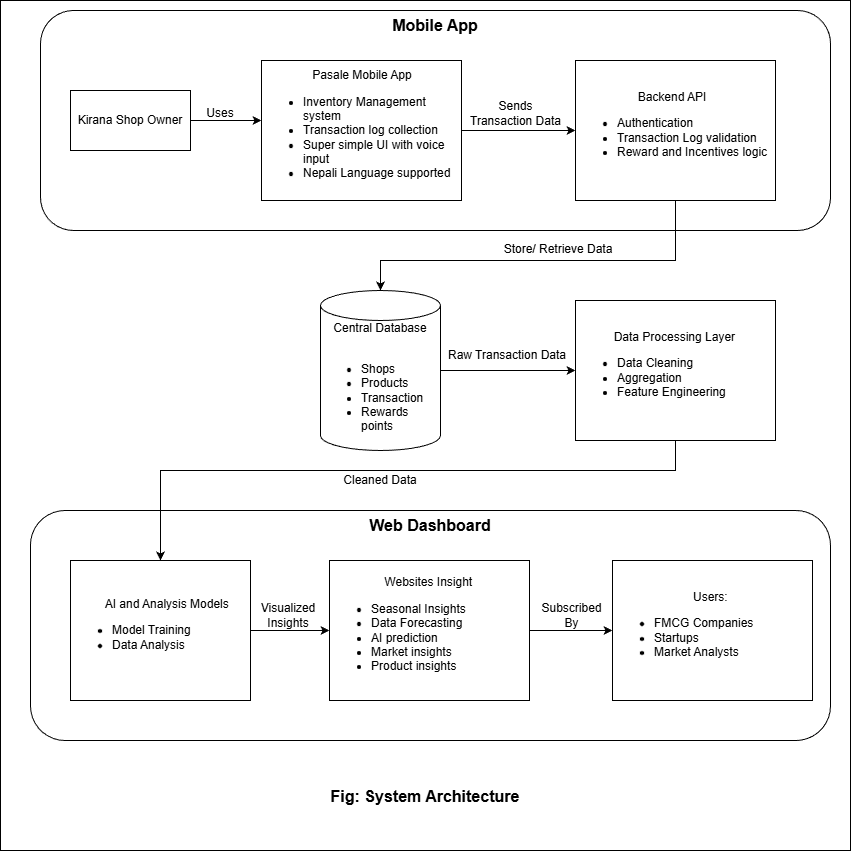

The diagram above was exported from draw.io. Its source (the exported page's mxGraphModel, read from the mxfile embedded in the PNG):
<mxGraphModel dx="1489" dy="900" grid="1" gridSize="10" guides="1" tooltips="1" connect="1" arrows="1" fold="1" page="1" pageScale="1" pageWidth="850" pageHeight="1100" math="0" shadow="0">
  <root>
    <mxCell id="0" />
    <mxCell id="1" parent="0" />
    <mxCell id="pfQHbG0DYFPc9twA3-y_-1" parent="1" style="whiteSpace=wrap;html=1;aspect=fixed;" value="" vertex="1">
      <mxGeometry height="850" width="850" as="geometry" />
    </mxCell>
    <mxCell id="0aI-1KsF_ugPLoCt6dHr-13" parent="1" style="rounded=1;whiteSpace=wrap;html=1;" value="" vertex="1">
      <mxGeometry height="230" width="800" x="30" y="510" as="geometry" />
    </mxCell>
    <mxCell id="0aI-1KsF_ugPLoCt6dHr-12" parent="1" style="rounded=1;whiteSpace=wrap;html=1;" value="" vertex="1">
      <mxGeometry height="220" width="790" x="40" y="10" as="geometry" />
    </mxCell>
    <mxCell id="0aI-1KsF_ugPLoCt6dHr-14" edge="1" parent="1" source="0aI-1KsF_ugPLoCt6dHr-1" style="edgeStyle=orthogonalEdgeStyle;rounded=0;orthogonalLoop=1;jettySize=auto;html=1;" target="0aI-1KsF_ugPLoCt6dHr-2">
      <mxGeometry relative="1" as="geometry">
        <Array as="points">
          <mxPoint x="270" y="120" />
          <mxPoint x="270" y="120" />
        </Array>
      </mxGeometry>
    </mxCell>
    <mxCell id="0aI-1KsF_ugPLoCt6dHr-1" parent="1" style="rounded=0;whiteSpace=wrap;html=1;" value="Kirana Shop Owner" vertex="1">
      <mxGeometry height="60" width="120" x="70" y="90" as="geometry" />
    </mxCell>
    <mxCell id="0aI-1KsF_ugPLoCt6dHr-21" edge="1" parent="1" source="0aI-1KsF_ugPLoCt6dHr-5" style="edgeStyle=orthogonalEdgeStyle;rounded=0;orthogonalLoop=1;jettySize=auto;html=1;" target="0aI-1KsF_ugPLoCt6dHr-6" value="">
      <mxGeometry relative="1" as="geometry" />
    </mxCell>
    <mxCell id="0aI-1KsF_ugPLoCt6dHr-5" parent="1" style="shape=cylinder3;whiteSpace=wrap;html=1;boundedLbl=1;backgroundOutline=1;size=15;" value="Central Database&lt;div&gt;&lt;br&gt;&lt;/div&gt;&lt;div style=&quot;text-align: left;&quot;&gt;&lt;ul&gt;&lt;li&gt;Shops&lt;/li&gt;&lt;li&gt;Products&lt;/li&gt;&lt;li&gt;Transaction&lt;/li&gt;&lt;li&gt;Rewards points&lt;/li&gt;&lt;/ul&gt;&lt;/div&gt;" vertex="1">
      <mxGeometry height="160" width="120" x="320" y="290" as="geometry" />
    </mxCell>
    <mxCell id="0aI-1KsF_ugPLoCt6dHr-24" edge="1" parent="1" source="0aI-1KsF_ugPLoCt6dHr-6" style="edgeStyle=orthogonalEdgeStyle;rounded=0;orthogonalLoop=1;jettySize=auto;html=1;" target="0aI-1KsF_ugPLoCt6dHr-7">
      <mxGeometry relative="1" as="geometry">
        <Array as="points">
          <mxPoint x="675" y="470" />
          <mxPoint x="160" y="470" />
        </Array>
      </mxGeometry>
    </mxCell>
    <mxCell id="0aI-1KsF_ugPLoCt6dHr-6" parent="1" style="rounded=0;whiteSpace=wrap;html=1;align=left;" value="&lt;div style=&quot;&quot;&gt;&amp;nbsp; &amp;nbsp; &amp;nbsp; &amp;nbsp; &amp;nbsp; &amp;nbsp;Data Processing Layer&lt;/div&gt;&lt;ul&gt;&lt;li style=&quot;&quot;&gt;Data Cleaning&lt;/li&gt;&lt;li&gt;Aggregation&lt;/li&gt;&lt;li&gt;Feature Engineering&lt;/li&gt;&lt;/ul&gt;" vertex="1">
      <mxGeometry height="140" width="200" x="575" y="300" as="geometry" />
    </mxCell>
    <mxCell id="0aI-1KsF_ugPLoCt6dHr-27" edge="1" parent="1" source="0aI-1KsF_ugPLoCt6dHr-7" style="edgeStyle=orthogonalEdgeStyle;rounded=0;orthogonalLoop=1;jettySize=auto;html=1;" target="0aI-1KsF_ugPLoCt6dHr-10">
      <mxGeometry relative="1" as="geometry" />
    </mxCell>
    <mxCell id="0aI-1KsF_ugPLoCt6dHr-7" parent="1" style="rounded=0;whiteSpace=wrap;html=1;align=left;" value="&lt;div style=&quot;text-align: center;&quot;&gt;&amp;nbsp; &amp;nbsp; &amp;nbsp; &amp;nbsp; &amp;nbsp; AI and Analysis Models&lt;/div&gt;&lt;ul&gt;&lt;li&gt;Model Training&lt;/li&gt;&lt;li&gt;Data Analysis&lt;/li&gt;&lt;/ul&gt;" vertex="1">
      <mxGeometry height="140" width="180" x="70" y="560" as="geometry" />
    </mxCell>
    <mxCell id="0aI-1KsF_ugPLoCt6dHr-9" parent="1" style="rounded=0;whiteSpace=wrap;html=1;align=left;" value="&lt;div style=&quot;text-align: center;&quot;&gt;&amp;nbsp; &amp;nbsp; &amp;nbsp; &amp;nbsp; &amp;nbsp; &amp;nbsp; &amp;nbsp; &amp;nbsp;&amp;nbsp;&lt;span style=&quot;background-color: transparent; color: light-dark(rgb(0, 0, 0), rgb(255, 255, 255));&quot;&gt;Users:&lt;/span&gt;&lt;/div&gt;&lt;ul&gt;&lt;li&gt;&lt;span style=&quot;background-color: transparent; color: light-dark(rgb(0, 0, 0), rgb(255, 255, 255));&quot;&gt;FMCG Companies&lt;/span&gt;&lt;/li&gt;&lt;li&gt;Startups&lt;/li&gt;&lt;li&gt;Market Analysts&lt;/li&gt;&lt;/ul&gt;" vertex="1">
      <mxGeometry height="140" width="200" x="612" y="560" as="geometry" />
    </mxCell>
    <mxCell id="0aI-1KsF_ugPLoCt6dHr-29" edge="1" parent="1" source="0aI-1KsF_ugPLoCt6dHr-10" style="edgeStyle=orthogonalEdgeStyle;rounded=0;orthogonalLoop=1;jettySize=auto;html=1;" target="0aI-1KsF_ugPLoCt6dHr-9">
      <mxGeometry relative="1" as="geometry" />
    </mxCell>
    <mxCell id="0aI-1KsF_ugPLoCt6dHr-10" parent="1" style="rounded=0;whiteSpace=wrap;html=1;align=left;" value="&lt;div style=&quot;text-align: center;&quot;&gt;&lt;div&gt;&amp;nbsp; &amp;nbsp; &amp;nbsp; &amp;nbsp; &amp;nbsp; &amp;nbsp; &amp;nbsp; &amp;nbsp; Websites Insight&lt;/div&gt;&lt;/div&gt;&lt;ul&gt;&lt;li&gt;&lt;span style=&quot;background-color: transparent; color: light-dark(rgb(0, 0, 0), rgb(255, 255, 255));&quot;&gt;Seasonal Insights&lt;/span&gt;&lt;/li&gt;&lt;li&gt;Data Forecasting&lt;/li&gt;&lt;li&gt;AI prediction&lt;/li&gt;&lt;li&gt;Market insights&lt;/li&gt;&lt;li&gt;Product insights&lt;/li&gt;&lt;/ul&gt;" vertex="1">
      <mxGeometry height="140" width="200" x="329" y="560" as="geometry" />
    </mxCell>
    <mxCell id="0aI-1KsF_ugPLoCt6dHr-16" edge="1" parent="1" source="0aI-1KsF_ugPLoCt6dHr-2" style="edgeStyle=orthogonalEdgeStyle;rounded=0;orthogonalLoop=1;jettySize=auto;html=1;" target="0aI-1KsF_ugPLoCt6dHr-3">
      <mxGeometry relative="1" as="geometry" />
    </mxCell>
    <mxCell id="0aI-1KsF_ugPLoCt6dHr-2" parent="1" style="rounded=0;whiteSpace=wrap;html=1;align=left;" value="&lt;div style=&quot;text-align: center;&quot;&gt;&lt;span style=&quot;background-color: transparent; color: light-dark(rgb(0, 0, 0), rgb(255, 255, 255));&quot;&gt;Pasale Mobile App&lt;/span&gt;&lt;/div&gt;&lt;ul&gt;&lt;li&gt;Inventory Management system&lt;/li&gt;&lt;li&gt;Transaction log collection&lt;/li&gt;&lt;li&gt;Super simple UI with voice input&lt;/li&gt;&lt;li&gt;Nepali Language supported&lt;/li&gt;&lt;/ul&gt;" vertex="1">
      <mxGeometry height="140" width="200" x="261" y="60" as="geometry" />
    </mxCell>
    <mxCell id="0aI-1KsF_ugPLoCt6dHr-19" edge="1" parent="1" source="0aI-1KsF_ugPLoCt6dHr-3" style="edgeStyle=orthogonalEdgeStyle;rounded=0;orthogonalLoop=1;jettySize=auto;html=1;entryX=0.5;entryY=0;entryDx=0;entryDy=0;entryPerimeter=0;" target="0aI-1KsF_ugPLoCt6dHr-5">
      <mxGeometry relative="1" as="geometry">
        <Array as="points">
          <mxPoint x="675" y="260" />
        </Array>
      </mxGeometry>
    </mxCell>
    <mxCell id="0aI-1KsF_ugPLoCt6dHr-3" parent="1" style="rounded=0;whiteSpace=wrap;html=1;align=left;" value="&lt;div style=&quot;text-align: center;&quot;&gt;Backend API&lt;/div&gt;&lt;ul&gt;&lt;li&gt;Authentication&lt;/li&gt;&lt;li&gt;Transaction Log validation&lt;/li&gt;&lt;li&gt;Reward and Incentives logic&lt;/li&gt;&lt;/ul&gt;" vertex="1">
      <mxGeometry height="140" width="200" x="575" y="60" as="geometry" />
    </mxCell>
    <mxCell id="0aI-1KsF_ugPLoCt6dHr-15" parent="1" style="text;html=1;whiteSpace=wrap;strokeColor=none;fillColor=none;align=center;verticalAlign=middle;rounded=0;" value="Uses" vertex="1">
      <mxGeometry height="30" width="60" x="190" y="98" as="geometry" />
    </mxCell>
    <mxCell id="0aI-1KsF_ugPLoCt6dHr-17" parent="1" style="text;html=1;whiteSpace=wrap;strokeColor=none;fillColor=none;align=center;verticalAlign=middle;rounded=0;" value="Sends Transaction Data" vertex="1">
      <mxGeometry height="30" width="99" x="466" y="98" as="geometry" />
    </mxCell>
    <mxCell id="0aI-1KsF_ugPLoCt6dHr-20" parent="1" style="text;html=1;whiteSpace=wrap;strokeColor=none;fillColor=none;align=center;verticalAlign=middle;rounded=0;" value="Store/ Retrieve Data" vertex="1">
      <mxGeometry height="30" width="184" x="466" y="234" as="geometry" />
    </mxCell>
    <mxCell id="0aI-1KsF_ugPLoCt6dHr-22" parent="1" style="text;html=1;whiteSpace=wrap;strokeColor=none;fillColor=none;align=center;verticalAlign=middle;rounded=0;" value="Raw Transaction Data" vertex="1">
      <mxGeometry height="30" width="150" x="432" y="340" as="geometry" />
    </mxCell>
    <mxCell id="0aI-1KsF_ugPLoCt6dHr-25" parent="1" style="text;html=1;whiteSpace=wrap;strokeColor=none;fillColor=none;align=center;verticalAlign=middle;rounded=0;" value="Cleaned Data" vertex="1">
      <mxGeometry height="30" width="184" x="288" y="465" as="geometry" />
    </mxCell>
    <mxCell id="0aI-1KsF_ugPLoCt6dHr-28" parent="1" style="text;html=1;whiteSpace=wrap;strokeColor=none;fillColor=none;align=center;verticalAlign=middle;rounded=0;" value="Visualized Insights" vertex="1">
      <mxGeometry height="30" width="80" x="248" y="600" as="geometry" />
    </mxCell>
    <mxCell id="0aI-1KsF_ugPLoCt6dHr-30" parent="1" style="text;html=1;whiteSpace=wrap;strokeColor=none;fillColor=none;align=center;verticalAlign=middle;rounded=0;" value="Subscribed By" vertex="1">
      <mxGeometry height="30" width="69" x="537" y="600" as="geometry" />
    </mxCell>
    <mxCell id="0aI-1KsF_ugPLoCt6dHr-39" parent="1" style="text;html=1;whiteSpace=wrap;strokeColor=none;fillColor=none;align=center;verticalAlign=middle;rounded=0;strokeWidth=3;" value="&lt;font style=&quot;font-size: 16px;&quot;&gt;&lt;b style=&quot;&quot;&gt;Mobile App&lt;/b&gt;&lt;/font&gt;" vertex="1">
      <mxGeometry height="30" width="790" x="40" y="10" as="geometry" />
    </mxCell>
    <mxCell id="0aI-1KsF_ugPLoCt6dHr-40" parent="1" style="text;html=1;whiteSpace=wrap;strokeColor=none;fillColor=none;align=center;verticalAlign=middle;rounded=0;strokeWidth=3;" value="&lt;font style=&quot;font-size: 16px;&quot;&gt;&lt;b style=&quot;&quot;&gt;Web Dashboard&lt;/b&gt;&lt;/font&gt;" vertex="1">
      <mxGeometry height="30" width="800" x="30" y="510" as="geometry" />
    </mxCell>
    <mxCell id="pfQHbG0DYFPc9twA3-y_-2" parent="1" style="text;html=1;whiteSpace=wrap;strokeColor=none;fillColor=none;align=center;verticalAlign=middle;rounded=0;strokeWidth=3;" value="&lt;span style=&quot;font-size: 16px;&quot;&gt;&lt;b&gt;Fig: System Architecture&lt;/b&gt;&lt;/span&gt;" vertex="1">
      <mxGeometry height="30" width="850" y="781" as="geometry" />
    </mxCell>
  </root>
</mxGraphModel>